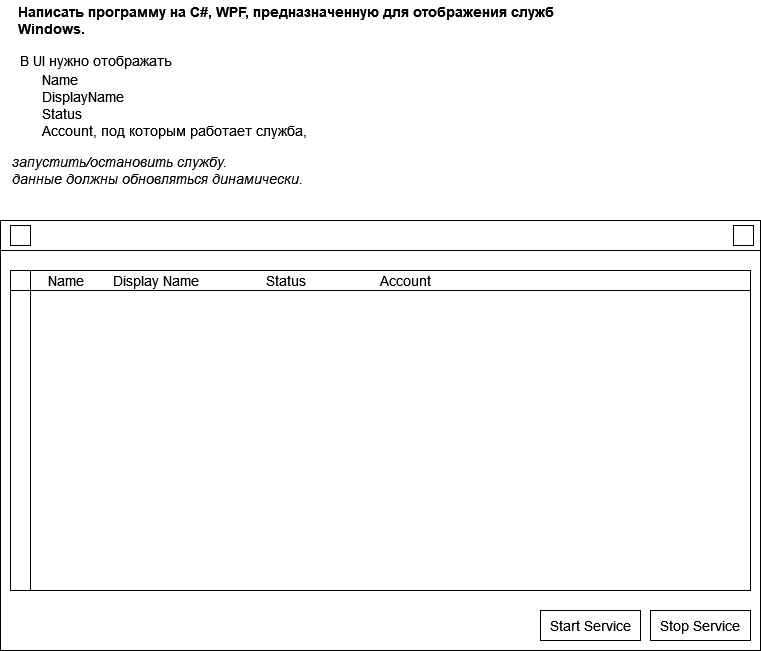

The diagram above was exported from draw.io. Its source (the exported page's mxGraphModel, read from the mxfile embedded in the PNG):
<mxGraphModel dx="1209" dy="660" grid="1" gridSize="10" guides="1" tooltips="1" connect="1" arrows="1" fold="1" page="1" pageScale="1" pageWidth="850" pageHeight="1100" math="0" shadow="0">
  <root>
    <mxCell id="0" />
    <mxCell id="1" parent="0" />
    <mxCell id="aY_tTYqvotkX14Of4ewC-1" value="Написать программу на C#, WPF, предназначенную для отображения служб&lt;br style=&quot;font-size: 14px;&quot;&gt;&lt;div style=&quot;font-size: 14px;&quot; align=&quot;left&quot;&gt;Windows.&lt;/div&gt;" style="text;html=1;align=center;verticalAlign=middle;resizable=0;points=[];autosize=1;strokeColor=none;fillColor=none;fontSize=14;fontStyle=1" vertex="1" parent="1">
      <mxGeometry x="50" y="20" width="550" height="40" as="geometry" />
    </mxCell>
    <mxCell id="aY_tTYqvotkX14Of4ewC-2" value="В UI нужно отображать" style="text;html=1;align=center;verticalAlign=middle;resizable=0;points=[];autosize=1;strokeColor=none;fillColor=none;fontSize=14;" vertex="1" parent="1">
      <mxGeometry x="50" y="70" width="170" height="20" as="geometry" />
    </mxCell>
    <mxCell id="aY_tTYqvotkX14Of4ewC-3" value="&lt;div&gt;Name&lt;/div&gt;&lt;div&gt;DisplayName&lt;/div&gt;&lt;div&gt;Status&lt;/div&gt;&lt;div&gt;Account, под которым работает служба,&lt;/div&gt;" style="text;html=1;align=left;verticalAlign=middle;resizable=0;points=[];autosize=1;strokeColor=none;fillColor=none;fontSize=14;" vertex="1" parent="1">
      <mxGeometry x="80" y="90" width="270" height="70" as="geometry" />
    </mxCell>
    <mxCell id="aY_tTYqvotkX14Of4ewC-5" value="&lt;div&gt;запустить/остановить службу.&lt;/div&gt;&lt;div&gt;данные должны обновляться динамически.&lt;br&gt;&lt;/div&gt;" style="text;html=1;align=left;verticalAlign=middle;resizable=0;points=[];autosize=1;strokeColor=none;fillColor=none;fontSize=14;fontStyle=2" vertex="1" parent="1">
      <mxGeometry x="50" y="170" width="300" height="40" as="geometry" />
    </mxCell>
    <mxCell id="aY_tTYqvotkX14Of4ewC-6" value="" style="rounded=0;whiteSpace=wrap;html=1;fontSize=14;" vertex="1" parent="1">
      <mxGeometry x="40" y="240" width="760" height="430" as="geometry" />
    </mxCell>
    <mxCell id="aY_tTYqvotkX14Of4ewC-7" value="" style="rounded=0;whiteSpace=wrap;html=1;fontSize=14;" vertex="1" parent="1">
      <mxGeometry x="40" y="240" width="760" height="30" as="geometry" />
    </mxCell>
    <mxCell id="aY_tTYqvotkX14Of4ewC-8" value="" style="rounded=0;whiteSpace=wrap;html=1;fontSize=14;" vertex="1" parent="1">
      <mxGeometry x="773" y="245" width="20" height="20" as="geometry" />
    </mxCell>
    <mxCell id="aY_tTYqvotkX14Of4ewC-9" value="" style="rounded=0;whiteSpace=wrap;html=1;fontSize=14;" vertex="1" parent="1">
      <mxGeometry x="50" y="245" width="20" height="20" as="geometry" />
    </mxCell>
    <mxCell id="aY_tTYqvotkX14Of4ewC-10" value="Start Service" style="rounded=0;whiteSpace=wrap;html=1;fontSize=14;" vertex="1" parent="1">
      <mxGeometry x="580" y="630" width="100" height="30" as="geometry" />
    </mxCell>
    <mxCell id="aY_tTYqvotkX14Of4ewC-11" value="Stop Service" style="rounded=0;whiteSpace=wrap;html=1;fontSize=14;" vertex="1" parent="1">
      <mxGeometry x="690" y="630" width="100" height="30" as="geometry" />
    </mxCell>
    <mxCell id="aY_tTYqvotkX14Of4ewC-12" value="" style="shape=internalStorage;whiteSpace=wrap;html=1;backgroundOutline=1;fontSize=14;" vertex="1" parent="1">
      <mxGeometry x="50" y="290" width="740" height="320" as="geometry" />
    </mxCell>
    <mxCell id="aY_tTYqvotkX14Of4ewC-13" value="Name" style="text;html=1;align=center;verticalAlign=middle;resizable=0;points=[];autosize=1;strokeColor=none;fillColor=none;fontSize=14;" vertex="1" parent="1">
      <mxGeometry x="80" y="290" width="50" height="20" as="geometry" />
    </mxCell>
    <mxCell id="aY_tTYqvotkX14Of4ewC-14" value="Display Name" style="text;html=1;align=center;verticalAlign=middle;resizable=0;points=[];autosize=1;strokeColor=none;fillColor=none;fontSize=14;" vertex="1" parent="1">
      <mxGeometry x="145" y="290" width="100" height="20" as="geometry" />
    </mxCell>
    <mxCell id="aY_tTYqvotkX14Of4ewC-15" value="Status" style="text;html=1;align=center;verticalAlign=middle;resizable=0;points=[];autosize=1;strokeColor=none;fillColor=none;fontSize=14;" vertex="1" parent="1">
      <mxGeometry x="295" y="290" width="60" height="20" as="geometry" />
    </mxCell>
    <mxCell id="aY_tTYqvotkX14Of4ewC-16" value="Account" style="text;html=1;align=center;verticalAlign=middle;resizable=0;points=[];autosize=1;strokeColor=none;fillColor=none;fontSize=14;" vertex="1" parent="1">
      <mxGeometry x="410" y="290" width="70" height="20" as="geometry" />
    </mxCell>
  </root>
</mxGraphModel>